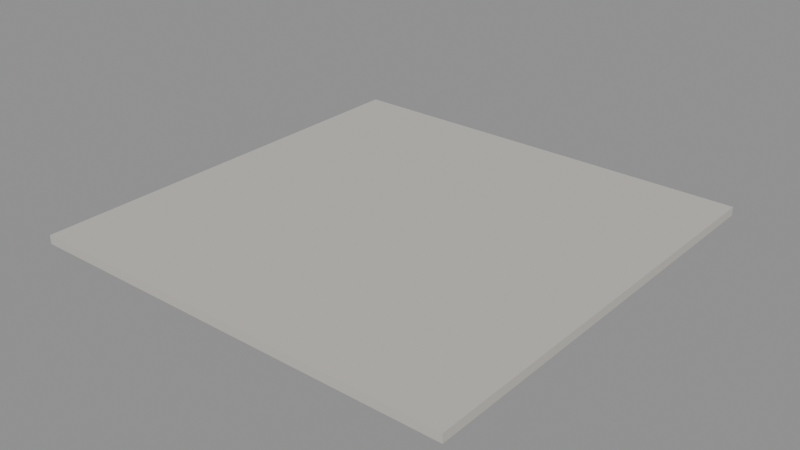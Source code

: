 # Source: piso_concreto.blend  (saved by Blender 5.3.31; exported with 4.5.12 LTS)
import bpy
from mathutils import Matrix  # noqa: F401  (used for matrix-valued properties, if any)

bpy.ops.wm.read_factory_settings(use_empty=True)
scene = bpy.context.scene
scene.name = 'Scene'

# ---- collections
col_atacarejo = bpy.data.collections.new('Atacarejo'); scene.collection.children.link(col_atacarejo)

# ---- materials (node trees are filled in below, after node groups)
mat_concreto = bpy.data.materials.new('Concreto')
mat_concreto.diffuse_color = (0.5412, 0.5176, 0.4706, 1.0)

# ---- material node trees
mat_concreto.use_nodes = True; mat_concreto.node_tree.nodes.clear()
_N = mat_concreto.node_tree.nodes; _L = mat_concreto.node_tree.links
n0 = _N.new('ShaderNodeBsdfPrincipled'); n0.name = 'Principled BSDF'; n0.location = (-200, 100)
n0.inputs[0].default_value = (0.5412, 0.5176, 0.4706, 1.0)
n0.inputs[2].default_value = 0.9
n0.inputs[10].default_value = 0.005
n1 = _N.new('ShaderNodeOutputMaterial'); n1.name = 'Material Output'; n1.location = (200, 100)
_L.new(n0.outputs[0], n1.inputs[0])
n1.is_active_output = True

# ---- meshes
me_piso_concreto = bpy.data.meshes.new('piso_concreto')
me_piso_concreto.from_pydata([(-2.0, -2.0, -0.08), (-2.0, -2.0, 0.0), (-2.0, 2.0, -0.08), (-2.0, 2.0, 0.0), (2.0, -2.0, -0.08), (2.0, -2.0, 0.0), (2.0, 2.0, -0.08), (2.0, 2.0, 0.0)], [], [(0, 1, 3, 2), (2, 3, 7, 6), (6, 7, 5, 4), (4, 5, 1, 0), (2, 6, 4, 0), (7, 3, 1, 5)])
me_piso_concreto.materials.append(mat_concreto)
me_piso_concreto.update()

# ---- objects
ob_piso_concreto = bpy.data.objects.new('piso_concreto', me_piso_concreto)

# ---- transforms, parenting, visibility, modifiers, constraints
ob_piso_concreto.location = (0.0, 0.0, 0.0)

# ---- collection membership
col_atacarejo.objects.link(ob_piso_concreto)

# ---- scene / render settings (as saved in the file)
scene.frame_start = 1; scene.frame_end = 250; scene.frame_set(1)
scene.render.engine = 'BLENDER_EEVEE_NEXT'
scene.render.bake_bias = 0.0
scene.render.bake_samples = 0
scene.render.compositor_device = 'GPU'
scene.eevee.use_volume_custom_range = False
scene.eevee.fast_gi_thickness_near = 0.1
scene.eevee.fast_gi_thickness_far = 0.0
scene.eevee.ray_tracing_options.screen_trace_thickness = 0.1
bpy.context.view_layer.update()

# ---- added for rendering (the .blend has no active camera and no usable light): camera, sun + grey world if the file has none
cam_auto = bpy.data.cameras.new('AutoCamera')
cam_auto.lens = 50.0
cam_auto.sensor_width = 36.0
cam_auto.clip_end = 1000.0
ob_auto_camera = bpy.data.objects.new('AutoCamera', cam_auto)
scene.collection.objects.link(ob_auto_camera)
ob_auto_camera.location = (5.23438, -6.28126, 4.14751)
ob_auto_camera.rotation_euler = (1.09748, -7.21219e-08, 0.694738)
scene.camera = ob_auto_camera
light_auto_sun = bpy.data.lights.new('AutoSun', 'SUN')
light_auto_sun.energy = 3.0
light_auto_sun.angle = 0.0523599
ob_auto_sun = bpy.data.objects.new('AutoSun', light_auto_sun)
scene.collection.objects.link(ob_auto_sun)
ob_auto_sun.rotation_euler = (0.872665, 0.174533, 0.523599)
if scene.world is None:
    world_auto = bpy.data.worlds.new('AutoWorld')
    world_auto.color = (0.3, 0.3, 0.3)
    scene.world = world_auto
bpy.context.view_layer.update()
